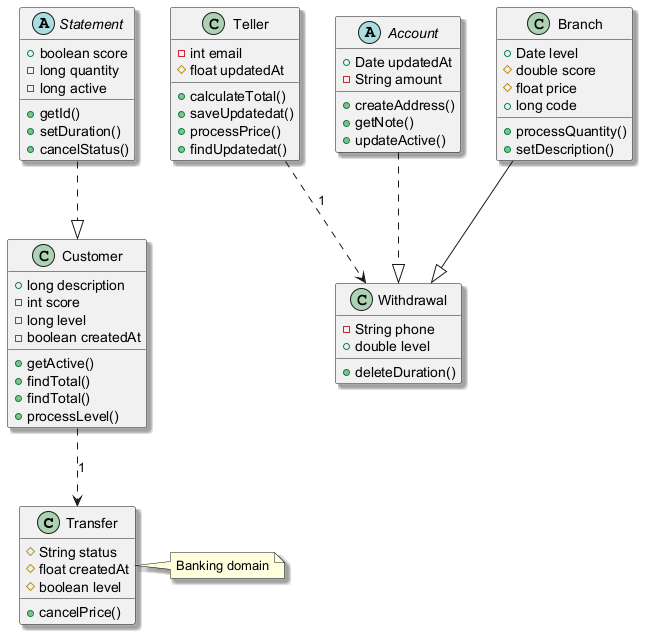

The diagram above was rendered by PlantUML. Its source (embedded in the PNG):
@startuml
skinparam shadowing true
class Transfer {
  #String status
  #float createdAt
  #boolean level
  +cancelPrice()
}
class Teller {
  -int email
  #float updatedAt
  +calculateTotal()
  +saveUpdatedat()
  +processPrice()
  +findUpdatedat()
}
abstract class Statement {
  +boolean score
  -long quantity
  -long active
  +getId()
  +setDuration()
  +cancelStatus()
}
class Withdrawal {
  -String phone
  +double level
  +deleteDuration()
}
abstract class Account {
  +Date updatedAt
  -String amount
  +createAddress()
  +getNote()
  +updateActive()
}
class Customer {
  +long description
  -int score
  -long level
  -boolean createdAt
  +getActive()
  +findTotal()
  +findTotal()
  +processLevel()
}
class Branch {
  +Date level
  #double score
  #float price
  +long code
  +processQuantity()
  +setDescription()
}
Account ..|> Withdrawal
Customer ..> Transfer : "1"
Statement ..|> Customer
Branch --|> Withdrawal
Teller ..> Withdrawal : "1"
note right of Transfer : Banking domain
@enduml